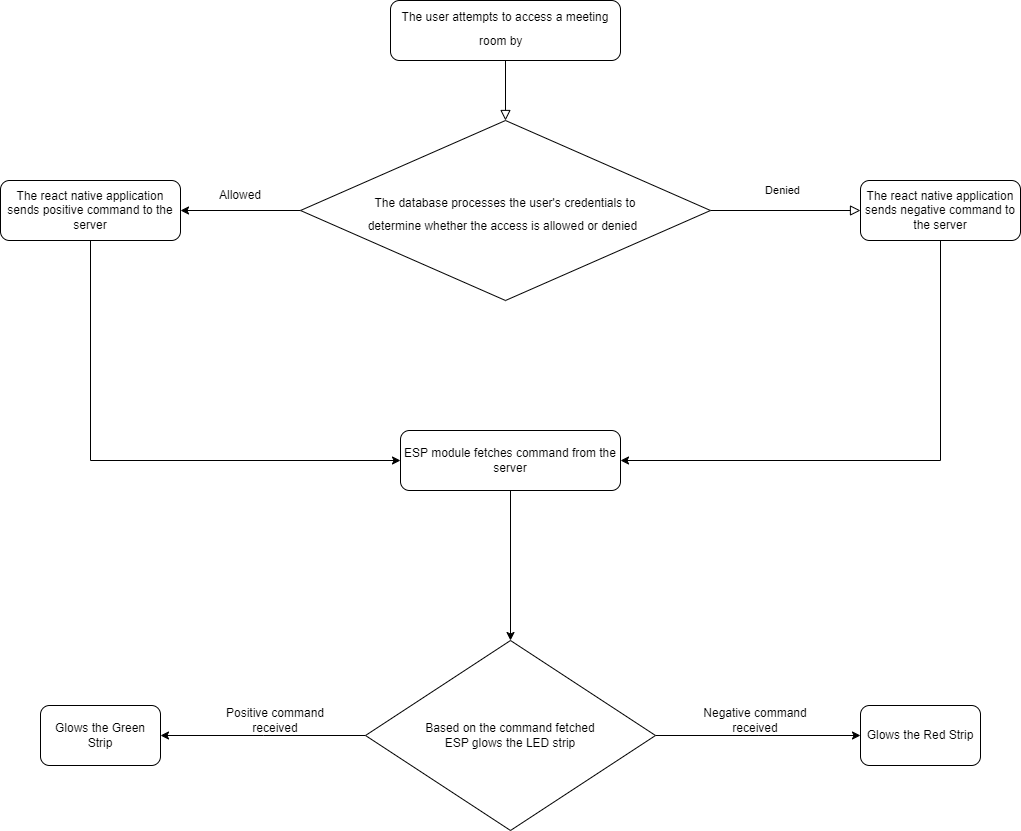

The diagram above was exported from draw.io. Its source (the exported page's mxGraphModel, read from the mxfile embedded in the PNG):
<mxGraphModel dx="1586" dy="1008" grid="0" gridSize="10" guides="1" tooltips="1" connect="1" arrows="1" fold="1" page="0" pageScale="1" pageWidth="827" pageHeight="1169" math="0" shadow="0">
  <root>
    <mxCell id="WIyWlLk6GJQsqaUBKTNV-0" />
    <mxCell id="WIyWlLk6GJQsqaUBKTNV-1" parent="WIyWlLk6GJQsqaUBKTNV-0" />
    <mxCell id="WIyWlLk6GJQsqaUBKTNV-2" value="" style="rounded=0;html=1;jettySize=auto;orthogonalLoop=1;fontSize=11;endArrow=block;endFill=0;endSize=8;strokeWidth=1;shadow=0;labelBackgroundColor=none;edgeStyle=orthogonalEdgeStyle;" parent="WIyWlLk6GJQsqaUBKTNV-1" source="WIyWlLk6GJQsqaUBKTNV-3" target="WIyWlLk6GJQsqaUBKTNV-6" edge="1">
      <mxGeometry relative="1" as="geometry" />
    </mxCell>
    <mxCell id="WIyWlLk6GJQsqaUBKTNV-3" value="&lt;span style=&quot;-webkit-user-drag: none; -webkit-tap-highlight-color: transparent; margin: 0px; padding: 0px; user-select: text;&quot; class=&quot;NormalTextRun SCXW99236221 BCX0&quot;&gt;The user attempts to access a meeting room by &lt;/span&gt;&lt;span style=&quot;-webkit-user-drag: none; -webkit-tap-highlight-color: transparent; margin: 0px; padding: 0px; user-select: text; font-variant-numeric: normal; font-variant-east-asian: normal; font-variant-alternates: normal; font-variant-position: normal; font-size: 14pt; text-align: left; background-color: rgb(255, 255, 255); line-height: 25.9px; font-family: &amp;quot;system-ui&amp;quot;, system-ui_EmbeddedFont, sans-serif;&quot; class=&quot;TextRun SCXW99236221 BCX0&quot; lang=&quot;EN-US&quot; data-contrast=&quot;none&quot;&gt;&lt;/span&gt;&lt;span style=&quot;-webkit-user-drag: none; -webkit-tap-highlight-color: transparent; margin: 0px; padding: 0px; user-select: text; font-size: 14pt; text-align: left; background-color: rgb(255, 255, 255); line-height: 25.9px; font-family: &amp;quot;system-ui&amp;quot;, system-ui_EmbeddedFont, sans-serif;&quot; data-ccp-props=&quot;{&amp;quot;134233117&amp;quot;:false,&amp;quot;134233118&amp;quot;:false,&amp;quot;201341983&amp;quot;:0,&amp;quot;335551550&amp;quot;:0,&amp;quot;335551620&amp;quot;:0,&amp;quot;335559738&amp;quot;:0,&amp;quot;335559739&amp;quot;:0,&amp;quot;335559740&amp;quot;:259}&quot; class=&quot;EOP SCXW99236221 BCX0&quot;&gt;&amp;nbsp;&lt;/span&gt;" style="rounded=1;whiteSpace=wrap;html=1;fontSize=12;glass=0;strokeWidth=1;shadow=0;" parent="WIyWlLk6GJQsqaUBKTNV-1" vertex="1">
      <mxGeometry x="410" y="50" width="230" height="60" as="geometry" />
    </mxCell>
    <mxCell id="WIyWlLk6GJQsqaUBKTNV-5" value="Denied" style="edgeStyle=orthogonalEdgeStyle;rounded=0;html=1;jettySize=auto;orthogonalLoop=1;fontSize=11;endArrow=block;endFill=0;endSize=8;strokeWidth=1;shadow=0;labelBackgroundColor=none;" parent="WIyWlLk6GJQsqaUBKTNV-1" source="WIyWlLk6GJQsqaUBKTNV-6" target="WIyWlLk6GJQsqaUBKTNV-7" edge="1">
      <mxGeometry x="-0.0435" y="20" relative="1" as="geometry">
        <mxPoint as="offset" />
      </mxGeometry>
    </mxCell>
    <mxCell id="7qd_Z6yWyQTNyPFqG_xf-1" style="edgeStyle=orthogonalEdgeStyle;rounded=0;orthogonalLoop=1;jettySize=auto;html=1;entryX=1;entryY=0.5;entryDx=0;entryDy=0;" parent="WIyWlLk6GJQsqaUBKTNV-1" source="WIyWlLk6GJQsqaUBKTNV-6" target="WIyWlLk6GJQsqaUBKTNV-12" edge="1">
      <mxGeometry relative="1" as="geometry" />
    </mxCell>
    <mxCell id="WIyWlLk6GJQsqaUBKTNV-6" value="&lt;span style=&quot;-webkit-user-drag: none; -webkit-tap-highlight-color: transparent; margin: 0px; padding: 0px; user-select: text;&quot; class=&quot;NormalTextRun SCXW20225654 BCX0&quot;&gt;&lt;br&gt;The database processes the user's credentials to &lt;br&gt;determine whether the access is allowed or denied&lt;/span&gt;&lt;span style=&quot;-webkit-user-drag: none; -webkit-tap-highlight-color: transparent; margin: 0px; padding: 0px; user-select: text; font-size: 14pt; text-align: left; background-color: rgb(255, 255, 255); line-height: 25.9px; font-family: &amp;quot;system-ui&amp;quot;, system-ui_EmbeddedFont, sans-serif;&quot; data-ccp-props=&quot;{&amp;quot;134233117&amp;quot;:false,&amp;quot;134233118&amp;quot;:false,&amp;quot;201341983&amp;quot;:0,&amp;quot;335551550&amp;quot;:0,&amp;quot;335551620&amp;quot;:0,&amp;quot;335559738&amp;quot;:0,&amp;quot;335559739&amp;quot;:0,&amp;quot;335559740&amp;quot;:259}&quot; class=&quot;EOP SCXW20225654 BCX0&quot;&gt;&amp;nbsp;&lt;/span&gt;" style="rhombus;whiteSpace=wrap;html=1;shadow=0;fontFamily=Helvetica;fontSize=12;align=center;strokeWidth=1;spacing=6;spacingTop=-4;" parent="WIyWlLk6GJQsqaUBKTNV-1" vertex="1">
      <mxGeometry x="320" y="170" width="410" height="180" as="geometry" />
    </mxCell>
    <mxCell id="7qd_Z6yWyQTNyPFqG_xf-4" style="edgeStyle=orthogonalEdgeStyle;rounded=0;orthogonalLoop=1;jettySize=auto;html=1;exitX=0.5;exitY=1;exitDx=0;exitDy=0;entryX=1;entryY=0.5;entryDx=0;entryDy=0;" parent="WIyWlLk6GJQsqaUBKTNV-1" source="WIyWlLk6GJQsqaUBKTNV-7" target="7qd_Z6yWyQTNyPFqG_xf-3" edge="1">
      <mxGeometry relative="1" as="geometry">
        <mxPoint x="959.666666666667" y="530" as="targetPoint" />
      </mxGeometry>
    </mxCell>
    <mxCell id="WIyWlLk6GJQsqaUBKTNV-7" value="The react native application sends negative command to the server" style="rounded=1;whiteSpace=wrap;html=1;fontSize=12;glass=0;strokeWidth=1;shadow=0;" parent="WIyWlLk6GJQsqaUBKTNV-1" vertex="1">
      <mxGeometry x="880" y="230" width="160" height="60" as="geometry" />
    </mxCell>
    <mxCell id="7qd_Z6yWyQTNyPFqG_xf-5" style="edgeStyle=orthogonalEdgeStyle;rounded=0;orthogonalLoop=1;jettySize=auto;html=1;exitX=0.5;exitY=1;exitDx=0;exitDy=0;entryX=0;entryY=0.5;entryDx=0;entryDy=0;" parent="WIyWlLk6GJQsqaUBKTNV-1" source="WIyWlLk6GJQsqaUBKTNV-12" target="7qd_Z6yWyQTNyPFqG_xf-3" edge="1">
      <mxGeometry relative="1" as="geometry">
        <mxPoint x="114.66666666666674" y="520" as="targetPoint" />
      </mxGeometry>
    </mxCell>
    <mxCell id="WIyWlLk6GJQsqaUBKTNV-12" value="The react native application sends positive command to the server" style="rounded=1;whiteSpace=wrap;html=1;fontSize=12;glass=0;strokeWidth=1;shadow=0;" parent="WIyWlLk6GJQsqaUBKTNV-1" vertex="1">
      <mxGeometry x="20" y="230" width="180" height="60" as="geometry" />
    </mxCell>
    <mxCell id="7qd_Z6yWyQTNyPFqG_xf-2" value="Allowed" style="text;html=1;strokeColor=none;fillColor=none;align=center;verticalAlign=middle;whiteSpace=wrap;rounded=0;" parent="WIyWlLk6GJQsqaUBKTNV-1" vertex="1">
      <mxGeometry x="230" y="230" width="60" height="30" as="geometry" />
    </mxCell>
    <mxCell id="7qd_Z6yWyQTNyPFqG_xf-9" style="edgeStyle=orthogonalEdgeStyle;rounded=0;orthogonalLoop=1;jettySize=auto;html=1;entryX=0.5;entryY=0;entryDx=0;entryDy=0;" parent="WIyWlLk6GJQsqaUBKTNV-1" source="7qd_Z6yWyQTNyPFqG_xf-3" target="7qd_Z6yWyQTNyPFqG_xf-8" edge="1">
      <mxGeometry relative="1" as="geometry" />
    </mxCell>
    <mxCell id="7qd_Z6yWyQTNyPFqG_xf-3" value="ESP module fetches command from the server" style="rounded=1;whiteSpace=wrap;html=1;" parent="WIyWlLk6GJQsqaUBKTNV-1" vertex="1">
      <mxGeometry x="420" y="480" width="220" height="60" as="geometry" />
    </mxCell>
    <mxCell id="7qd_Z6yWyQTNyPFqG_xf-10" style="edgeStyle=orthogonalEdgeStyle;rounded=0;orthogonalLoop=1;jettySize=auto;html=1;exitX=1;exitY=0.5;exitDx=0;exitDy=0;" parent="WIyWlLk6GJQsqaUBKTNV-1" source="7qd_Z6yWyQTNyPFqG_xf-8" edge="1">
      <mxGeometry relative="1" as="geometry">
        <mxPoint x="880" y="785" as="targetPoint" />
      </mxGeometry>
    </mxCell>
    <mxCell id="7qd_Z6yWyQTNyPFqG_xf-11" style="edgeStyle=orthogonalEdgeStyle;rounded=0;orthogonalLoop=1;jettySize=auto;html=1;exitX=0;exitY=0.5;exitDx=0;exitDy=0;" parent="WIyWlLk6GJQsqaUBKTNV-1" source="7qd_Z6yWyQTNyPFqG_xf-8" edge="1">
      <mxGeometry relative="1" as="geometry">
        <mxPoint x="180" y="785" as="targetPoint" />
      </mxGeometry>
    </mxCell>
    <mxCell id="7qd_Z6yWyQTNyPFqG_xf-8" value="Based on the command fetched&lt;br&gt;ESP glows the LED strip" style="rhombus;whiteSpace=wrap;html=1;" parent="WIyWlLk6GJQsqaUBKTNV-1" vertex="1">
      <mxGeometry x="385" y="690" width="290" height="190" as="geometry" />
    </mxCell>
    <mxCell id="7qd_Z6yWyQTNyPFqG_xf-12" value="Glows the Green Strip" style="rounded=1;whiteSpace=wrap;html=1;" parent="WIyWlLk6GJQsqaUBKTNV-1" vertex="1">
      <mxGeometry x="60" y="755" width="120" height="60" as="geometry" />
    </mxCell>
    <mxCell id="7qd_Z6yWyQTNyPFqG_xf-13" value="Glows the Red Strip" style="rounded=1;whiteSpace=wrap;html=1;" parent="WIyWlLk6GJQsqaUBKTNV-1" vertex="1">
      <mxGeometry x="880" y="755" width="120" height="60" as="geometry" />
    </mxCell>
    <mxCell id="GLp_el_5S0igGt8qGEZ9-0" value="Negative command received" style="text;html=1;strokeColor=none;fillColor=none;align=center;verticalAlign=middle;whiteSpace=wrap;rounded=0;" vertex="1" parent="WIyWlLk6GJQsqaUBKTNV-1">
      <mxGeometry x="720" y="755" width="110" height="30" as="geometry" />
    </mxCell>
    <mxCell id="GLp_el_5S0igGt8qGEZ9-1" value="Positive command received" style="text;html=1;strokeColor=none;fillColor=none;align=center;verticalAlign=middle;whiteSpace=wrap;rounded=0;" vertex="1" parent="WIyWlLk6GJQsqaUBKTNV-1">
      <mxGeometry x="240" y="755" width="110" height="30" as="geometry" />
    </mxCell>
  </root>
</mxGraphModel>